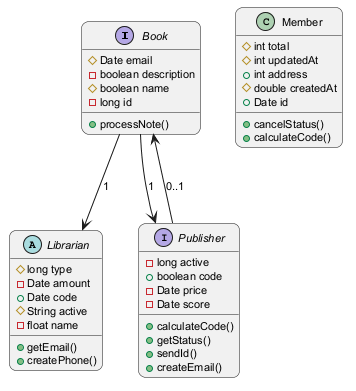

The diagram above was rendered by PlantUML. Its source (embedded in the PNG):
@startuml
skinparam backgroundColor #FFFFFF
skinparam roundCorner 15
skinparam defaultFontSize 11
interface Book {
  #Date email
  -boolean description
  #boolean name
  -long id
  +processNote()
}
class Member {
  #int total
  #int updatedAt
  +int address
  #double createdAt
  +Date id
  +cancelStatus()
  +calculateCode()
}
abstract class Librarian {
  #long type
  -Date amount
  +Date code
  #String active
  -float name
  +getEmail()
  +createPhone()
}
interface Publisher {
  -long active
  +boolean code
  -Date price
  -Date score
  +calculateCode()
  +getStatus()
  +sendId()
  +createEmail()
}
Publisher --> Book : "0..1"
Book --> Publisher : "1"
Book --> Librarian : "1"
@enduml